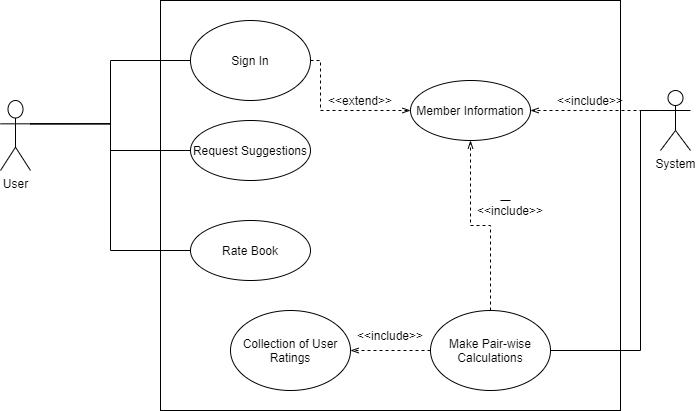

The diagram above was exported from draw.io. Its source (the exported page's mxGraphModel, read from the mxfile embedded in the PNG):
<mxGraphModel dx="1086" dy="806" grid="1" gridSize="10" guides="1" tooltips="1" connect="1" arrows="1" fold="1" page="1" pageScale="1" pageWidth="850" pageHeight="1100" math="0" shadow="0">
  <root>
    <mxCell id="0" />
    <mxCell id="1" parent="0" />
    <mxCell id="F0FWTcqqP-ZbduMktQLS-1" value="" style="rounded=0;whiteSpace=wrap;html=1;" parent="1" vertex="1">
      <mxGeometry x="250" y="100" width="460" height="410" as="geometry" />
    </mxCell>
    <mxCell id="F0FWTcqqP-ZbduMktQLS-5" style="edgeStyle=orthogonalEdgeStyle;rounded=0;orthogonalLoop=1;jettySize=auto;html=1;exitX=1;exitY=0.3333333333333333;exitDx=0;exitDy=0;exitPerimeter=0;entryX=0;entryY=0.5;entryDx=0;entryDy=0;endArrow=none;endFill=0;" parent="1" source="F0FWTcqqP-ZbduMktQLS-2" target="F0FWTcqqP-ZbduMktQLS-4" edge="1">
      <mxGeometry relative="1" as="geometry" />
    </mxCell>
    <mxCell id="F0FWTcqqP-ZbduMktQLS-7" style="edgeStyle=orthogonalEdgeStyle;rounded=0;orthogonalLoop=1;jettySize=auto;html=1;exitX=1;exitY=0.3333333333333333;exitDx=0;exitDy=0;exitPerimeter=0;entryX=0;entryY=0.5;entryDx=0;entryDy=0;endArrow=none;endFill=0;" parent="1" source="F0FWTcqqP-ZbduMktQLS-2" target="F0FWTcqqP-ZbduMktQLS-6" edge="1">
      <mxGeometry relative="1" as="geometry" />
    </mxCell>
    <mxCell id="F0FWTcqqP-ZbduMktQLS-30" style="edgeStyle=orthogonalEdgeStyle;rounded=0;orthogonalLoop=1;jettySize=auto;html=1;exitX=1;exitY=0.3333333333333333;exitDx=0;exitDy=0;exitPerimeter=0;entryX=0;entryY=0.5;entryDx=0;entryDy=0;startArrow=none;startFill=0;endArrow=none;endFill=0;" parent="1" source="F0FWTcqqP-ZbduMktQLS-2" target="F0FWTcqqP-ZbduMktQLS-29" edge="1">
      <mxGeometry relative="1" as="geometry" />
    </mxCell>
    <mxCell id="F0FWTcqqP-ZbduMktQLS-2" value="User" style="shape=umlActor;verticalLabelPosition=bottom;verticalAlign=top;html=1;outlineConnect=0;" parent="1" vertex="1">
      <mxGeometry x="90" y="200" width="30" height="70" as="geometry" />
    </mxCell>
    <mxCell id="F0FWTcqqP-ZbduMktQLS-4" value="Rate Book" style="ellipse;whiteSpace=wrap;html=1;" parent="1" vertex="1">
      <mxGeometry x="280" y="320" width="120" height="60" as="geometry" />
    </mxCell>
    <mxCell id="F0FWTcqqP-ZbduMktQLS-6" value="Request Suggestions" style="ellipse;whiteSpace=wrap;html=1;" parent="1" vertex="1">
      <mxGeometry x="280" y="220" width="120" height="60" as="geometry" />
    </mxCell>
    <mxCell id="F0FWTcqqP-ZbduMktQLS-8" value="Member Information" style="ellipse;whiteSpace=wrap;html=1;" parent="1" vertex="1">
      <mxGeometry x="500" y="180" width="120" height="60" as="geometry" />
    </mxCell>
    <mxCell id="F0FWTcqqP-ZbduMktQLS-10" style="edgeStyle=orthogonalEdgeStyle;rounded=0;orthogonalLoop=1;jettySize=auto;html=1;exitX=0;exitY=0.3333333333333333;exitDx=0;exitDy=0;exitPerimeter=0;entryX=1;entryY=0.5;entryDx=0;entryDy=0;endArrow=openThin;endFill=0;dashed=1;" parent="1" source="F0FWTcqqP-ZbduMktQLS-9" target="F0FWTcqqP-ZbduMktQLS-8" edge="1">
      <mxGeometry relative="1" as="geometry" />
    </mxCell>
    <mxCell id="F0FWTcqqP-ZbduMktQLS-14" style="edgeStyle=orthogonalEdgeStyle;rounded=0;orthogonalLoop=1;jettySize=auto;html=1;exitX=0;exitY=0.3333333333333333;exitDx=0;exitDy=0;exitPerimeter=0;entryX=1;entryY=0.5;entryDx=0;entryDy=0;endArrow=none;endFill=0;" parent="1" source="F0FWTcqqP-ZbduMktQLS-9" target="F0FWTcqqP-ZbduMktQLS-13" edge="1">
      <mxGeometry relative="1" as="geometry">
        <Array as="points">
          <mxPoint x="730" y="210" />
          <mxPoint x="730" y="450" />
        </Array>
      </mxGeometry>
    </mxCell>
    <mxCell id="F0FWTcqqP-ZbduMktQLS-9" value="System" style="shape=umlActor;verticalLabelPosition=bottom;verticalAlign=top;html=1;outlineConnect=0;" parent="1" vertex="1">
      <mxGeometry x="750" y="190" width="30" height="60" as="geometry" />
    </mxCell>
    <mxCell id="F0FWTcqqP-ZbduMktQLS-16" style="edgeStyle=orthogonalEdgeStyle;rounded=0;orthogonalLoop=1;jettySize=auto;html=1;exitX=0;exitY=0.5;exitDx=0;exitDy=0;entryX=1;entryY=0.5;entryDx=0;entryDy=0;endArrow=openThin;endFill=0;startArrow=none;startFill=0;dashed=1;" parent="1" source="F0FWTcqqP-ZbduMktQLS-13" target="F0FWTcqqP-ZbduMktQLS-15" edge="1">
      <mxGeometry relative="1" as="geometry" />
    </mxCell>
    <mxCell id="F0FWTcqqP-ZbduMktQLS-37" style="edgeStyle=orthogonalEdgeStyle;rounded=0;orthogonalLoop=1;jettySize=auto;html=1;exitX=0.5;exitY=0;exitDx=0;exitDy=0;dashed=1;startArrow=none;startFill=0;endArrow=openThin;endFill=0;" parent="1" source="F0FWTcqqP-ZbduMktQLS-13" target="F0FWTcqqP-ZbduMktQLS-8" edge="1">
      <mxGeometry relative="1" as="geometry" />
    </mxCell>
    <mxCell id="F0FWTcqqP-ZbduMktQLS-13" value="Make Pair-wise Calculations" style="ellipse;whiteSpace=wrap;html=1;" parent="1" vertex="1">
      <mxGeometry x="520" y="410" width="120" height="80" as="geometry" />
    </mxCell>
    <mxCell id="F0FWTcqqP-ZbduMktQLS-15" value="Collection of User Ratings" style="ellipse;whiteSpace=wrap;html=1;" parent="1" vertex="1">
      <mxGeometry x="320" y="410" width="120" height="80" as="geometry" />
    </mxCell>
    <mxCell id="F0FWTcqqP-ZbduMktQLS-20" value="&amp;lt;&amp;lt;include&amp;gt;&amp;gt;" style="text;html=1;strokeColor=none;fillColor=none;align=center;verticalAlign=middle;whiteSpace=wrap;rounded=0;" parent="1" vertex="1">
      <mxGeometry x="460" y="425" width="40" height="20" as="geometry" />
    </mxCell>
    <mxCell id="F0FWTcqqP-ZbduMktQLS-23" value="&amp;lt;&amp;lt;include&amp;gt;&amp;gt;" style="text;html=1;strokeColor=none;fillColor=none;align=center;verticalAlign=middle;whiteSpace=wrap;rounded=0;" parent="1" vertex="1">
      <mxGeometry x="580" y="300" width="40" height="20" as="geometry" />
    </mxCell>
    <mxCell id="F0FWTcqqP-ZbduMktQLS-24" value="&amp;lt;&amp;lt;include&amp;gt;&amp;gt;" style="text;html=1;strokeColor=none;fillColor=none;align=center;verticalAlign=middle;whiteSpace=wrap;rounded=0;" parent="1" vertex="1">
      <mxGeometry x="660" y="190" width="40" height="20" as="geometry" />
    </mxCell>
    <mxCell id="F0FWTcqqP-ZbduMktQLS-25" style="edgeStyle=orthogonalEdgeStyle;rounded=0;orthogonalLoop=1;jettySize=auto;html=1;exitX=0.5;exitY=1;exitDx=0;exitDy=0;" parent="1" edge="1">
      <mxGeometry relative="1" as="geometry">
        <mxPoint x="600" y="330" as="sourcePoint" />
        <mxPoint x="600" y="330" as="targetPoint" />
      </mxGeometry>
    </mxCell>
    <mxCell id="F0FWTcqqP-ZbduMktQLS-33" style="edgeStyle=orthogonalEdgeStyle;rounded=0;orthogonalLoop=1;jettySize=auto;html=1;exitX=1;exitY=0.5;exitDx=0;exitDy=0;entryX=0;entryY=0.5;entryDx=0;entryDy=0;startArrow=none;startFill=0;endArrow=openThin;endFill=0;dashed=1;" parent="1" source="F0FWTcqqP-ZbduMktQLS-29" target="F0FWTcqqP-ZbduMktQLS-8" edge="1">
      <mxGeometry relative="1" as="geometry">
        <Array as="points">
          <mxPoint x="410" y="160" />
          <mxPoint x="410" y="210" />
        </Array>
      </mxGeometry>
    </mxCell>
    <mxCell id="F0FWTcqqP-ZbduMktQLS-29" value="Sign In" style="ellipse;whiteSpace=wrap;html=1;" parent="1" vertex="1">
      <mxGeometry x="280" y="120" width="120" height="80" as="geometry" />
    </mxCell>
    <mxCell id="F0FWTcqqP-ZbduMktQLS-31" style="edgeStyle=orthogonalEdgeStyle;rounded=0;orthogonalLoop=1;jettySize=auto;html=1;exitX=0.5;exitY=1;exitDx=0;exitDy=0;startArrow=none;startFill=0;endArrow=none;endFill=0;" parent="1" source="F0FWTcqqP-ZbduMktQLS-23" target="F0FWTcqqP-ZbduMktQLS-23" edge="1">
      <mxGeometry relative="1" as="geometry" />
    </mxCell>
    <mxCell id="F0FWTcqqP-ZbduMktQLS-32" style="edgeStyle=orthogonalEdgeStyle;rounded=0;orthogonalLoop=1;jettySize=auto;html=1;exitX=0.5;exitY=0;exitDx=0;exitDy=0;entryX=0.25;entryY=0;entryDx=0;entryDy=0;startArrow=none;startFill=0;endArrow=none;endFill=0;" parent="1" source="F0FWTcqqP-ZbduMktQLS-23" target="F0FWTcqqP-ZbduMktQLS-23" edge="1">
      <mxGeometry relative="1" as="geometry" />
    </mxCell>
    <mxCell id="F0FWTcqqP-ZbduMktQLS-36" value="&amp;lt;&amp;lt;extend&amp;gt;&amp;gt;" style="text;html=1;strokeColor=none;fillColor=none;align=center;verticalAlign=middle;whiteSpace=wrap;rounded=0;" parent="1" vertex="1">
      <mxGeometry x="430" y="190" width="40" height="20" as="geometry" />
    </mxCell>
  </root>
</mxGraphModel>